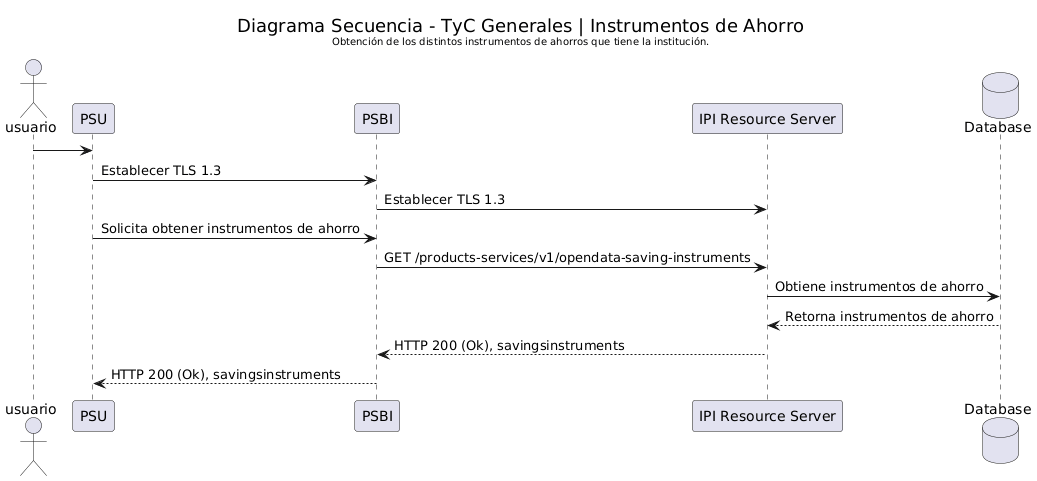

The diagram above was rendered by PlantUML. Its source (embedded in the PNG):
@startuml
actor usuario
participant PSU
participant "PSBI" as PSBI
participant "IPI Resource Server" as IPI
database "Database" as DB

skinparam titleFontStyle normal

title <size:18>Diagrama Secuencia - TyC Generales | Instrumentos de Ahorro</size>\n<size:10>Obtención de los distintos instrumentos de ahorros que tiene la institución.</size>

usuario -> PSU
PSU -> PSBI : Establecer TLS 1.3
PSBI-> IPI : Establecer TLS 1.3
PSU -> PSBI : Solicita obtener instrumentos de ahorro
PSBI -> IPI : GET /products-services/v1/opendata-saving-instruments
IPI -> DB : Obtiene instrumentos de ahorro
DB --> IPI : Retorna instrumentos de ahorro
IPI --> PSBI : HTTP 200 (Ok), savingsinstruments
PSBI --> PSU : HTTP 200 (Ok), savingsinstruments
@enduml